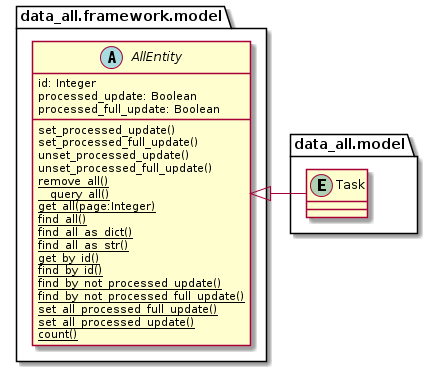

The diagram above was rendered by PlantUML. Its source (embedded in the PNG):
@startuml
'https://plantuml.com/class-diagram

'abstract class AbstractList
'abstract AbstractCollection
'interface List
'interface Collection

'List <|-- AbstractList
'Collection <|-- AbstractCollection

'Collection <|- List
'AbstractCollection <|- AbstractList
'AbstractList <|-- ArrayList

'class ArrayList {
'Object[] elementData
'size()
'}

'enum TimeUnit {
'DAYS
'HOURS
'MINUTES
'}

package data_all.framework.model {

    abstract class AllEntity {
        id: Integer
        processed_update: Boolean
        processed_full_update: Boolean

        set_processed_update()
        set_processed_full_update()
        unset_processed_update()
        unset_processed_full_update()
        {classifier} remove_all()
        {classifier} __query_all()
        {classifier} get_all(page:Integer)
        {classifier} find_all()
        {classifier} find_all_as_dict()
        {classifier} find_all_as_str()
        {classifier} get_by_id()
        {classifier} find_by_id()
        {classifier} find_by_not_processed_update()
        {classifier} find_by_not_processed_full_update()
        {classifier} set_all_processed_full_update()
        {classifier} set_all_processed_update()
        {classifier} count()
    }
}

package data_all.model {

    entity Task {}

    AllEntity <|- Task
}

@enduml